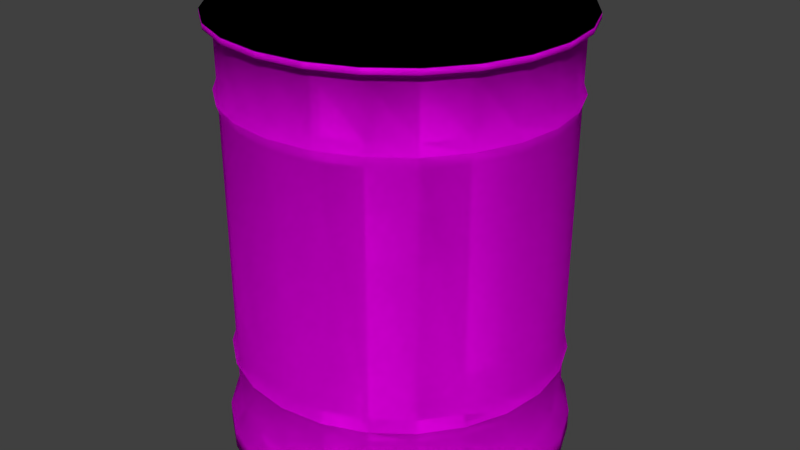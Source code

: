 # Source: barrel_toxic.blend  (saved by Blender 2.76.0; exported with 4.5.12 LTS)
import bpy
from mathutils import Matrix  # noqa: F401  (used for matrix-valued properties, if any)

bpy.ops.wm.read_factory_settings(use_empty=True)
scene = bpy.context.scene
scene.name = 'Scene'

# ---- collections
col_collection_1 = bpy.data.collections.new('Collection 1'); scene.collection.children.link(col_collection_1)

# ---- images (referenced by path relative to the original .blend; pixels are not part of the script)
import os
ASSET_DIR = os.environ.get("B2B_ASSET_DIR", "")  # directory of the original .blend (textures are referenced by path, not embedded)
HERE = os.path.dirname(os.path.abspath(__file__))  # packed textures are extracted next to this script under _unpacked/

def load_image(name, relpath, width, height, colorspace="sRGB"):
    """Load a texture the original file referenced (path relative to the .blend, or extracted next to this script)."""
    p = next((c for c in (os.path.join(HERE, relpath), os.path.join(ASSET_DIR, relpath)) if relpath and os.path.exists(c)), "")
    if p:
        img = bpy.data.images.load(p, check_existing=True)
        img.name = name
    else:  # same state as the original file: an image datablock whose file is absent (Cycles renders it pink)
        img = bpy.data.images.new(name, width, height)
        img.source = "FILE"
        img.filepath = "//" + (relpath or name)
    img.colorspace_settings.name = colorspace
    return img
img_barrel_toxic_png = load_image('barrel_toxic.png', 'barrel_toxic.png', 1024, 1024, 'sRGB')

# ---- materials (node trees are filled in below, after node groups)
mat_barrel_toxic = bpy.data.materials.new('barrel_toxic')
mat_barrel_toxic.alpha_threshold = 0.0
mat_barrel_toxic.roughness = 0.5

# ---- material node trees
mat_barrel_toxic.use_nodes = True; mat_barrel_toxic.node_tree.nodes.clear()
_N = mat_barrel_toxic.node_tree.nodes; _L = mat_barrel_toxic.node_tree.links
n0 = _N.new('ShaderNodeOutputMaterial'); n0.name = 'Material Output'; n0.location = (300, 300)
n1 = _N.new('ShaderNodeBsdfDiffuse'); n1.name = 'Diffuse BSDF'; n1.location = (10, 300)
n2 = _N.new('ShaderNodeTexImage'); n2.name = 'Image Texture'; n2.location = (-180, 300)
n2.width = 140
n2.image = img_barrel_toxic_png
_L.new(n1.outputs[0], n0.inputs[0])
_L.new(n2.outputs[0], n1.inputs[0])
n0.is_active_output = True

# ---- world
world_world = bpy.data.worlds.new('World'); scene.world = world_world
world_world.color = (0.05088, 0.05088, 0.05088)
world_world.use_sun_shadow = False
world_world.sun_shadow_jitter_overblur = 0.0
world_world.cycles.sampling_method = 'NONE'
world_world.cycles.sample_map_resolution = 256

# ---- meshes
me_cylinder_001 = bpy.data.meshes.new('Cylinder.001')
me_cylinder_001.from_pydata([(0.0, 0.5604, -4.175e-07), (0.0, 0.5604, 1.401), (0.145, 0.5413, -4.175e-07), (0.145, 0.5413, 1.401), (0.2802, 0.4853, -4.175e-07), (0.2802, 0.4853, 1.401), (0.3963, 0.3963, -4.175e-07), (0.3963, 0.3963, 1.401), (0.4853, 0.2802, -4.175e-07), (0.4853, 0.2802, 1.401), (0.5413, 0.145, -4.175e-07), (0.5413, 0.145, 1.401), (0.5604, 4.231e-08, -4.175e-07), (0.5604, 4.231e-08, 1.401), (0.5413, -0.145, -4.175e-07), (0.5413, -0.145, 1.401), (0.4853, -0.2802, -4.175e-07), (0.4853, -0.2802, 1.401), (0.3963, -0.3963, -4.175e-07), (0.3963, -0.3963, 1.401), (0.2802, -0.4853, -4.175e-07), (0.2802, -0.4853, 1.401), (0.145, -0.5413, -4.175e-07), (0.145, -0.5413, 1.401), (2.182e-07, -0.5604, -4.175e-07), (2.182e-07, -0.5604, 1.401), (-0.145, -0.5413, -4.175e-07), (-0.145, -0.5413, 1.401), (-0.2802, -0.4853, -4.175e-07), (-0.2802, -0.4853, 1.401), (-0.3963, -0.3963, -4.175e-07), (-0.3963, -0.3963, 1.401), (-0.4853, -0.2802, -4.175e-07), (-0.4853, -0.2802, 1.401), (-0.5413, -0.145, -4.175e-07), (-0.5413, -0.145, 1.401), (-0.5604, -2.605e-07, -4.175e-07), (-0.5604, -2.605e-07, 1.401), (-0.5413, 0.145, -4.175e-07), (-0.5413, 0.145, 1.401), (-0.4853, 0.2802, -4.175e-07), (-0.4853, 0.2802, 1.401), (-0.3963, 0.3963, -4.175e-07), (-0.3963, 0.3963, 1.401), (-0.2802, 0.4853, -4.175e-07), (-0.2802, 0.4853, 1.401), (-0.145, 0.5413, -4.175e-07), (-0.145, 0.5413, 1.401), (0.0, 0.527, 1.128), (0.1364, 0.509, 1.128), (0.2635, 0.4564, 1.128), (0.3726, 0.3726, 1.128), (0.4564, 0.2635, 1.128), (0.509, 0.1364, 1.128), (0.527, 3.979e-08, 1.128), (0.509, -0.1364, 1.128), (0.4564, -0.2635, 1.128), (0.3726, -0.3726, 1.128), (0.2635, -0.4564, 1.128), (0.1364, -0.509, 1.128), (2.052e-07, -0.527, 1.128), (-0.1364, -0.509, 1.128), (-0.2635, -0.4564, 1.128), (-0.3726, -0.3726, 1.128), (-0.4564, -0.2635, 1.128), (-0.509, -0.1364, 1.128), (-0.527, -2.45e-07, 1.128), (-0.509, 0.1364, 1.128), (-0.4564, 0.2635, 1.128), (-0.3726, 0.3726, 1.128), (-0.2635, 0.4564, 1.128), (-0.1364, 0.509, 1.128), (0.0, 0.527, 1.196), (0.1364, 0.509, 1.196), (0.2635, 0.4564, 1.196), (0.3726, 0.3726, 1.196), (0.4564, 0.2635, 1.196), (0.509, 0.1364, 1.196), (0.527, 3.979e-08, 1.196), (0.509, -0.1364, 1.196), (0.4564, -0.2635, 1.196), (0.3726, -0.3726, 1.196), (0.2635, -0.4564, 1.196), (0.1364, -0.509, 1.196), (2.052e-07, -0.527, 1.196), (-0.1364, -0.509, 1.196), (-0.2635, -0.4564, 1.196), (-0.3726, -0.3726, 1.196), (-0.4564, -0.2635, 1.196), (-0.509, -0.1364, 1.196), (-0.527, -2.45e-07, 1.196), (-0.509, 0.1364, 1.196), (-0.4564, 0.2635, 1.196), (-0.3726, 0.3726, 1.196), (-0.2635, 0.4564, 1.196), (-0.1364, 0.509, 1.196), (0.1397, 0.5212, 1.162), (0.2698, 0.4673, 1.162), (0.3816, 0.3816, 1.162), (0.4673, 0.2698, 1.162), (0.5212, 0.1397, 1.162), (0.5396, 4.074e-08, 1.162), (0.5212, -0.1397, 1.162), (0.4673, -0.2698, 1.162), (0.3816, -0.3816, 1.162), (0.2698, -0.4673, 1.162), (0.1397, -0.5212, 1.162), (2.101e-07, -0.5396, 1.162), (-0.1397, -0.5212, 1.162), (-0.2698, -0.4673, 1.162), (-0.3816, -0.3816, 1.162), (-0.4673, -0.2698, 1.162), (-0.5212, -0.1397, 1.162), (-0.5396, -2.509e-07, 1.162), (-0.5212, 0.1397, 1.162), (-0.4673, 0.2698, 1.162), (-0.3816, 0.3816, 1.162), (-0.2698, 0.4673, 1.162), (-0.1397, 0.5212, 1.162), (0.0, 0.5396, 1.162), (0.0, 0.527, 1.364), (0.1364, 0.509, 1.364), (0.2635, 0.4564, 1.364), (0.3726, 0.3726, 1.364), (0.4564, 0.2635, 1.364), (0.509, 0.1364, 1.364), (0.527, 3.979e-08, 1.364), (0.509, -0.1364, 1.364), (0.4564, -0.2635, 1.364), (0.3726, -0.3726, 1.364), (0.2635, -0.4564, 1.364), (0.1364, -0.509, 1.364), (2.052e-07, -0.527, 1.364), (-0.1364, -0.509, 1.364), (-0.2635, -0.4564, 1.364), (-0.3726, -0.3726, 1.364), (-0.4564, -0.2635, 1.364), (-0.509, -0.1364, 1.364), (-0.527, -2.45e-07, 1.364), (-0.509, 0.1364, 1.364), (-0.4564, 0.2635, 1.364), (-0.3726, 0.3726, 1.364), (-0.2635, 0.4564, 1.364), (-0.1364, 0.509, 1.364), (0.145, 0.5413, 0.06752), (0.2802, 0.4853, 0.06752), (0.3963, 0.3963, 0.06752), (0.4853, 0.2802, 0.06752), (0.5413, 0.145, 0.06752), (0.5604, 4.231e-08, 0.06752), (0.5413, -0.145, 0.06752), (0.4853, -0.2802, 0.06752), (0.3963, -0.3963, 0.06752), (0.2802, -0.4853, 0.06752), (0.145, -0.5413, 0.06752), (2.182e-07, -0.5604, 0.06752), (-0.145, -0.5413, 0.06752), (-0.2802, -0.4853, 0.06752), (-0.3963, -0.3963, 0.06752), (-0.4853, -0.2802, 0.06752), (-0.5413, -0.145, 0.06752), (-0.5604, -2.605e-07, 0.06752), (-0.5413, 0.145, 0.06752), (-0.4853, 0.2802, 0.06752), (-0.3963, 0.3963, 0.06752), (-0.2802, 0.4853, 0.06752), (-0.145, 0.5413, 0.06752), (0.0, 0.5604, 0.06752), (0.0, 0.527, 0.1417), (0.1364, 0.509, 0.1417), (0.2635, 0.4564, 0.1417), (0.3726, 0.3726, 0.1417), (0.4564, 0.2635, 0.1417), (0.509, 0.1364, 0.1417), (0.527, 3.979e-08, 0.1417), (0.509, -0.1364, 0.1417), (0.4564, -0.2635, 0.1417), (0.3726, -0.3726, 0.1417), (0.2635, -0.4564, 0.1417), (0.1364, -0.509, 0.1417), (2.052e-07, -0.527, 0.1417), (-0.1364, -0.509, 0.1417), (-0.2635, -0.4564, 0.1417), (-0.3726, -0.3726, 0.1417), (-0.4564, -0.2635, 0.1417), (-0.509, -0.1364, 0.1417), (-0.527, -2.45e-07, 0.1417), (-0.509, 0.1364, 0.1417), (-0.4564, 0.2635, 0.1417), (-0.3726, 0.3726, 0.1417), (-0.2635, 0.4564, 0.1417), (-0.1364, 0.509, 0.1417), (0.0, 0.527, 0.2749), (0.1364, 0.509, 0.2749), (0.2635, 0.4564, 0.2749), (0.3726, 0.3726, 0.2749), (0.4564, 0.2635, 0.2749), (0.509, 0.1364, 0.2749), (0.527, 3.979e-08, 0.2749), (0.509, -0.1364, 0.2749), (0.4564, -0.2635, 0.2749), (0.3726, -0.3726, 0.2749), (0.2635, -0.4564, 0.2749), (0.1364, -0.509, 0.2749), (2.052e-07, -0.527, 0.2749), (-0.1364, -0.509, 0.2749), (-0.2635, -0.4564, 0.2749), (-0.3726, -0.3726, 0.2749), (-0.4564, -0.2635, 0.2749), (-0.509, -0.1364, 0.2749), (-0.527, -2.45e-07, 0.2749), (-0.509, 0.1364, 0.2749), (-0.4564, 0.2635, 0.2749), (-0.3726, 0.3726, 0.2749), (-0.2635, 0.4564, 0.2749), (-0.1364, 0.509, 0.2749), (0.0, 0.527, 0.3511), (0.1364, 0.509, 0.3511), (0.2635, 0.4564, 0.3511), (0.3726, 0.3726, 0.3511), (0.4564, 0.2635, 0.3511), (0.509, 0.1364, 0.3511), (0.527, 3.979e-08, 0.3511), (0.509, -0.1364, 0.3511), (0.4564, -0.2635, 0.3511), (0.3726, -0.3726, 0.3511), (0.2635, -0.4564, 0.3511), (0.1364, -0.509, 0.3511), (2.052e-07, -0.527, 0.3511), (-0.1364, -0.509, 0.3511), (-0.2635, -0.4564, 0.3511), (-0.3726, -0.3726, 0.3511), (-0.4564, -0.2635, 0.3511), (-0.509, -0.1364, 0.3511), (-0.527, -2.45e-07, 0.3511), (-0.509, 0.1364, 0.3511), (-0.4564, 0.2635, 0.3511), (-0.3726, 0.3726, 0.3511), (-0.2635, 0.4564, 0.3511), (-0.1364, 0.509, 0.3511), (0.1397, 0.5212, 0.313), (0.2698, 0.4673, 0.313), (0.3816, 0.3816, 0.313), (0.4673, 0.2698, 0.313), (0.5212, 0.1397, 0.313), (0.5396, 4.074e-08, 0.313), (0.5212, -0.1397, 0.313), (0.4673, -0.2698, 0.313), (0.3816, -0.3816, 0.313), (0.2698, -0.4673, 0.313), (0.1397, -0.5212, 0.313), (2.101e-07, -0.5396, 0.313), (-0.1397, -0.5212, 0.313), (-0.2698, -0.4673, 0.313), (-0.3816, -0.3816, 0.313), (-0.4673, -0.2698, 0.313), (-0.5212, -0.1397, 0.313), (-0.5396, -2.509e-07, 0.313), (-0.5212, 0.1397, 0.313), (-0.4673, 0.2698, 0.313), (-0.3816, 0.3816, 0.313), (-0.2698, 0.4673, 0.313), (-0.1397, 0.5212, 0.313), (0.0, 0.5396, 0.313), (0.0, 0.5604, 1.383), (0.145, 0.5413, 1.383), (0.2802, 0.4853, 1.383), (0.3963, 0.3963, 1.383), (0.4853, 0.2802, 1.383), (0.5413, 0.145, 1.383), (0.5604, 4.231e-08, 1.383), (0.5413, -0.145, 1.383), (0.4853, -0.2802, 1.383), (0.3963, -0.3963, 1.383), (0.2802, -0.4853, 1.383), (0.145, -0.5413, 1.383), (2.182e-07, -0.5604, 1.383), (-0.145, -0.5413, 1.383), (-0.2802, -0.4853, 1.383), (-0.3963, -0.3963, 1.383), (-0.4853, -0.2802, 1.383), (-0.5413, -0.145, 1.383), (-0.5604, -2.605e-07, 1.383), (-0.5413, 0.145, 1.383), (-0.4853, 0.2802, 1.383), (-0.3963, 0.3963, 1.383), (-0.2802, 0.4853, 1.383), (-0.145, 0.5413, 1.383)], [], [(0, 2, 4, 6, 8, 10, 12, 14, 16, 18, 20, 22, 24, 26, 28, 30, 32, 34, 36, 38, 40, 42, 44, 46), (238, 70, 71, 239), (239, 71, 48, 216), (237, 69, 70, 238), (236, 68, 69, 237), (235, 67, 68, 236), (234, 66, 67, 235), (233, 65, 66, 234), (232, 64, 65, 233), (231, 63, 64, 232), (230, 62, 63, 231), (229, 61, 62, 230), (228, 60, 61, 229), (227, 59, 60, 228), (226, 58, 59, 227), (225, 57, 58, 226), (224, 56, 57, 225), (223, 55, 56, 224), (222, 54, 55, 223), (221, 53, 54, 222), (220, 52, 53, 221), (219, 51, 52, 220), (218, 50, 51, 219), (217, 49, 50, 218), (216, 48, 49, 217), (117, 94, 95, 118), (116, 93, 94, 117), (115, 92, 93, 116), (114, 91, 92, 115), (113, 90, 91, 114), (112, 89, 90, 113), (111, 88, 89, 112), (110, 87, 88, 111), (109, 86, 87, 110), (108, 85, 86, 109), (107, 84, 85, 108), (106, 83, 84, 107), (105, 82, 83, 106), (104, 81, 82, 105), (103, 80, 81, 104), (102, 79, 80, 103), (101, 78, 79, 102), (100, 77, 78, 101), (99, 76, 77, 100), (98, 75, 76, 99), (97, 74, 75, 98), (96, 73, 74, 97), (167, 168, 169, 144), (144, 169, 170, 145), (145, 170, 171, 146), (146, 171, 172, 147), (147, 172, 173, 148), (148, 173, 174, 149), (149, 174, 175, 150), (150, 175, 176, 151), (151, 176, 177, 152), (152, 177, 178, 153), (153, 178, 179, 154), (154, 179, 180, 155), (155, 180, 181, 156), (156, 181, 182, 157), (157, 182, 183, 158), (158, 183, 184, 159), (159, 184, 185, 160), (160, 185, 186, 161), (161, 186, 187, 162), (162, 187, 188, 163), (163, 188, 189, 164), (164, 189, 190, 165), (166, 191, 168, 167), (165, 190, 191, 166), (168, 192, 193, 169), (169, 193, 194, 170), (170, 194, 195, 171), (171, 195, 196, 172), (172, 196, 197, 173), (173, 197, 198, 174), (174, 198, 199, 175), (175, 199, 200, 176), (176, 200, 201, 177), (177, 201, 202, 178), (178, 202, 203, 179), (179, 203, 204, 180), (180, 204, 205, 181), (181, 205, 206, 182), (182, 206, 207, 183), (183, 207, 208, 184), (184, 208, 209, 185), (185, 209, 210, 186), (186, 210, 211, 187), (187, 211, 212, 188), (188, 212, 213, 189), (189, 213, 214, 190), (191, 215, 192, 168), (190, 214, 215, 191), (240, 217, 218, 241), (241, 218, 219, 242), (242, 219, 220, 243), (243, 220, 221, 244), (244, 221, 222, 245), (245, 222, 223, 246), (246, 223, 224, 247), (247, 224, 225, 248), (248, 225, 226, 249), (249, 226, 227, 250), (250, 227, 228, 251), (251, 228, 229, 252), (252, 229, 230, 253), (253, 230, 231, 254), (254, 231, 232, 255), (255, 232, 233, 256), (256, 233, 234, 257), (257, 234, 235, 258), (258, 235, 236, 259), (259, 236, 237, 260), (260, 237, 238, 261), (261, 238, 239, 262), (264, 1, 3, 265), (265, 3, 5, 266), (266, 5, 7, 267), (267, 7, 9, 268), (268, 9, 11, 269), (269, 11, 13, 270), (270, 13, 15, 271), (271, 15, 17, 272), (272, 17, 19, 273), (273, 19, 21, 274), (274, 21, 23, 275), (275, 23, 25, 276), (276, 25, 27, 277), (277, 27, 29, 278), (278, 29, 31, 279), (279, 31, 33, 280), (280, 33, 35, 281), (281, 35, 37, 282), (282, 37, 39, 283), (283, 39, 41, 284), (284, 41, 43, 285), (285, 43, 45, 286), (3, 1, 47, 45, 43, 41, 39, 37, 35, 33, 31, 29, 27, 25, 23, 21, 19, 17, 15, 13, 11, 9, 7, 5), (287, 47, 1, 264), (286, 45, 47, 287), (118, 95, 72, 119), (119, 72, 73, 96), (48, 119, 96, 49), (49, 96, 97, 50), (50, 97, 98, 51), (51, 98, 99, 52), (52, 99, 100, 53), (53, 100, 101, 54), (54, 101, 102, 55), (55, 102, 103, 56), (56, 103, 104, 57), (57, 104, 105, 58), (58, 105, 106, 59), (59, 106, 107, 60), (60, 107, 108, 61), (61, 108, 109, 62), (62, 109, 110, 63), (63, 110, 111, 64), (64, 111, 112, 65), (65, 112, 113, 66), (66, 113, 114, 67), (67, 114, 115, 68), (68, 115, 116, 69), (69, 116, 117, 70), (71, 118, 119, 48), (70, 117, 118, 71), (94, 142, 143, 95), (95, 143, 120, 72), (93, 141, 142, 94), (92, 140, 141, 93), (91, 139, 140, 92), (90, 138, 139, 91), (89, 137, 138, 90), (88, 136, 137, 89), (87, 135, 136, 88), (86, 134, 135, 87), (85, 133, 134, 86), (84, 132, 133, 85), (83, 131, 132, 84), (82, 130, 131, 83), (81, 129, 130, 82), (80, 128, 129, 81), (79, 127, 128, 80), (78, 126, 127, 79), (77, 125, 126, 78), (76, 124, 125, 77), (75, 123, 124, 76), (74, 122, 123, 75), (73, 121, 122, 74), (72, 120, 121, 73), (0, 167, 144, 2), (2, 144, 145, 4), (4, 145, 146, 6), (6, 146, 147, 8), (8, 147, 148, 10), (10, 148, 149, 12), (12, 149, 150, 14), (14, 150, 151, 16), (16, 151, 152, 18), (18, 152, 153, 20), (20, 153, 154, 22), (22, 154, 155, 24), (24, 155, 156, 26), (26, 156, 157, 28), (28, 157, 158, 30), (30, 158, 159, 32), (32, 159, 160, 34), (34, 160, 161, 36), (36, 161, 162, 38), (38, 162, 163, 40), (40, 163, 164, 42), (42, 164, 165, 44), (46, 166, 167, 0), (44, 165, 166, 46), (263, 216, 217, 240), (262, 239, 216, 263), (214, 261, 262, 215), (215, 262, 263, 192), (213, 260, 261, 214), (212, 259, 260, 213), (211, 258, 259, 212), (210, 257, 258, 211), (209, 256, 257, 210), (208, 255, 256, 209), (207, 254, 255, 208), (206, 253, 254, 207), (205, 252, 253, 206), (204, 251, 252, 205), (203, 250, 251, 204), (202, 249, 250, 203), (201, 248, 249, 202), (200, 247, 248, 201), (199, 246, 247, 200), (198, 245, 246, 199), (197, 244, 245, 198), (196, 243, 244, 197), (195, 242, 243, 196), (194, 241, 242, 195), (193, 240, 241, 194), (192, 263, 240, 193), (142, 286, 287, 143), (143, 287, 264, 120), (141, 285, 286, 142), (140, 284, 285, 141), (139, 283, 284, 140), (138, 282, 283, 139), (137, 281, 282, 138), (136, 280, 281, 137), (135, 279, 280, 136), (134, 278, 279, 135), (133, 277, 278, 134), (132, 276, 277, 133), (131, 275, 276, 132), (130, 274, 275, 131), (129, 273, 274, 130), (128, 272, 273, 129), (127, 271, 272, 128), (126, 270, 271, 127), (125, 269, 270, 126), (124, 268, 269, 125), (123, 267, 268, 124), (122, 266, 267, 123), (121, 265, 266, 122), (120, 264, 265, 121)])
me_cylinder_001.polygons.foreach_set('use_smooth', [True] * 266)
me_cylinder_001.materials.append(mat_barrel_toxic)
me_cylinder_001.use_remesh_preserve_volume = False
me_cylinder_001.use_remesh_preserve_attributes = False
me_cylinder_001.use_mirror_vertex_groups = False
me_cylinder_001.update()
me_cylinder = bpy.data.meshes.new('Cylinder')
me_cylinder.from_pydata([(0.0, 0.5604, -4.175e-07), (0.0, 0.5604, 1.401), (0.145, 0.5413, -4.175e-07), (0.145, 0.5413, 1.401), (0.2802, 0.4853, -4.175e-07), (0.2802, 0.4853, 1.401), (0.3963, 0.3963, -4.175e-07), (0.3963, 0.3963, 1.401), (0.4853, 0.2802, -4.175e-07), (0.4853, 0.2802, 1.401), (0.5413, 0.145, -4.175e-07), (0.5413, 0.145, 1.401), (0.5604, 4.231e-08, -4.175e-07), (0.5604, 4.231e-08, 1.401), (0.5413, -0.145, -4.175e-07), (0.5413, -0.145, 1.401), (0.4853, -0.2802, -4.175e-07), (0.4853, -0.2802, 1.401), (0.3963, -0.3963, -4.175e-07), (0.3963, -0.3963, 1.401), (0.2802, -0.4853, -4.175e-07), (0.2802, -0.4853, 1.401), (0.145, -0.5413, -4.175e-07), (0.145, -0.5413, 1.401), (2.182e-07, -0.5604, -4.175e-07), (2.182e-07, -0.5604, 1.401), (-0.145, -0.5413, -4.175e-07), (-0.145, -0.5413, 1.401), (-0.2802, -0.4853, -4.175e-07), (-0.2802, -0.4853, 1.401), (-0.3963, -0.3963, -4.175e-07), (-0.3963, -0.3963, 1.401), (-0.4853, -0.2802, -4.175e-07), (-0.4853, -0.2802, 1.401), (-0.5413, -0.145, -4.175e-07), (-0.5413, -0.145, 1.401), (-0.5604, -2.605e-07, -4.175e-07), (-0.5604, -2.605e-07, 1.401), (-0.5413, 0.145, -4.175e-07), (-0.5413, 0.145, 1.401), (-0.4853, 0.2802, -4.175e-07), (-0.4853, 0.2802, 1.401), (-0.3963, 0.3963, -4.175e-07), (-0.3963, 0.3963, 1.401), (-0.2802, 0.4853, -4.175e-07), (-0.2802, 0.4853, 1.401), (-0.145, 0.5413, -4.175e-07), (-0.145, 0.5413, 1.401), (0.0, 0.5604, -4.175e-07), (0.145, 0.5413, -4.175e-07), (0.145, 0.5413, 1.401), (0.0, 0.5604, 1.401), (0.2802, 0.4853, -4.175e-07), (0.2802, 0.4853, 1.401), (0.3963, 0.3963, -4.175e-07), (0.3963, 0.3963, 1.401), (0.4853, 0.2802, -4.175e-07), (0.4853, 0.2802, 1.401), (0.5413, 0.145, -4.175e-07), (0.5413, 0.145, 1.401), (0.5604, 4.231e-08, -4.175e-07), (0.5604, 4.231e-08, 1.401), (0.5413, -0.145, -4.175e-07), (0.5413, -0.145, 1.401), (0.4853, -0.2802, -4.175e-07), (0.4853, -0.2802, 1.401), (0.3963, -0.3963, -4.175e-07), (0.3963, -0.3963, 1.401), (0.2802, -0.4853, -4.175e-07), (0.2802, -0.4853, 1.401), (0.145, -0.5413, -4.175e-07), (0.145, -0.5413, 1.401), (2.182e-07, -0.5604, -4.175e-07), (2.182e-07, -0.5604, 1.401), (-0.145, -0.5413, -4.175e-07), (-0.145, -0.5413, 1.401), (-0.2802, -0.4853, -4.175e-07), (-0.2802, -0.4853, 1.401), (-0.3963, -0.3963, -4.175e-07), (-0.3963, -0.3963, 1.401), (-0.4853, -0.2802, -4.175e-07), (-0.4853, -0.2802, 1.401), (-0.5413, -0.145, -4.175e-07), (-0.5413, -0.145, 1.401), (-0.5604, -2.605e-07, -4.175e-07), (-0.5604, -2.605e-07, 1.401), (-0.5413, 0.145, -4.175e-07), (-0.5413, 0.145, 1.401), (-0.4853, 0.2802, -4.175e-07), (-0.4853, 0.2802, 1.401), (-0.3963, 0.3963, -4.175e-07), (-0.3963, 0.3963, 1.401), (-0.2802, 0.4853, -4.175e-07), (-0.2802, 0.4853, 1.401), (-0.145, 0.5413, -4.175e-07), (-0.145, 0.5413, 1.401), (0.0, 0.527, 1.128), (0.1364, 0.509, 1.128), (0.2635, 0.4564, 1.128), (0.3726, 0.3726, 1.128), (0.4564, 0.2635, 1.128), (0.509, 0.1364, 1.128), (0.527, 3.979e-08, 1.128), (0.509, -0.1364, 1.128), (0.4564, -0.2635, 1.128), (0.3726, -0.3726, 1.128), (0.2635, -0.4564, 1.128), (0.1364, -0.509, 1.128), (2.052e-07, -0.527, 1.128), (-0.1364, -0.509, 1.128), (-0.2635, -0.4564, 1.128), (-0.3726, -0.3726, 1.128), (-0.4564, -0.2635, 1.128), (-0.509, -0.1364, 1.128), (-0.527, -2.45e-07, 1.128), (-0.509, 0.1364, 1.128), (-0.4564, 0.2635, 1.128), (-0.3726, 0.3726, 1.128), (-0.2635, 0.4564, 1.128), (-0.1364, 0.509, 1.128), (0.0, 0.527, 1.196), (0.1364, 0.509, 1.196), (0.2635, 0.4564, 1.196), (0.3726, 0.3726, 1.196), (0.4564, 0.2635, 1.196), (0.509, 0.1364, 1.196), (0.527, 3.979e-08, 1.196), (0.509, -0.1364, 1.196), (0.4564, -0.2635, 1.196), (0.3726, -0.3726, 1.196), (0.2635, -0.4564, 1.196), (0.1364, -0.509, 1.196), (2.052e-07, -0.527, 1.196), (-0.1364, -0.509, 1.196), (-0.2635, -0.4564, 1.196), (-0.3726, -0.3726, 1.196), (-0.4564, -0.2635, 1.196), (-0.509, -0.1364, 1.196), (-0.527, -2.45e-07, 1.196), (-0.509, 0.1364, 1.196), (-0.4564, 0.2635, 1.196), (-0.3726, 0.3726, 1.196), (-0.2635, 0.4564, 1.196), (-0.1364, 0.509, 1.196), (0.1397, 0.5212, 1.162), (0.2698, 0.4673, 1.162), (0.3816, 0.3816, 1.162), (0.4673, 0.2698, 1.162), (0.5212, 0.1397, 1.162), (0.5396, 4.074e-08, 1.162), (0.5212, -0.1397, 1.162), (0.4673, -0.2698, 1.162), (0.3816, -0.3816, 1.162), (0.2698, -0.4673, 1.162), (0.1397, -0.5212, 1.162), (2.101e-07, -0.5396, 1.162), (-0.1397, -0.5212, 1.162), (-0.2698, -0.4673, 1.162), (-0.3816, -0.3816, 1.162), (-0.4673, -0.2698, 1.162), (-0.5212, -0.1397, 1.162), (-0.5396, -2.509e-07, 1.162), (-0.5212, 0.1397, 1.162), (-0.4673, 0.2698, 1.162), (-0.3816, 0.3816, 1.162), (-0.2698, 0.4673, 1.162), (-0.1397, 0.5212, 1.162), (0.0, 0.5396, 1.162), (0.0, 0.527, 1.364), (0.1364, 0.509, 1.364), (0.2635, 0.4564, 1.364), (0.3726, 0.3726, 1.364), (0.4564, 0.2635, 1.364), (0.509, 0.1364, 1.364), (0.527, 3.979e-08, 1.364), (0.509, -0.1364, 1.364), (0.4564, -0.2635, 1.364), (0.3726, -0.3726, 1.364), (0.2635, -0.4564, 1.364), (0.1364, -0.509, 1.364), (2.052e-07, -0.527, 1.364), (-0.1364, -0.509, 1.364), (-0.2635, -0.4564, 1.364), (-0.3726, -0.3726, 1.364), (-0.4564, -0.2635, 1.364), (-0.509, -0.1364, 1.364), (-0.527, -2.45e-07, 1.364), (-0.509, 0.1364, 1.364), (-0.4564, 0.2635, 1.364), (-0.3726, 0.3726, 1.364), (-0.2635, 0.4564, 1.364), (-0.1364, 0.509, 1.364), (0.145, 0.5413, 0.06752), (0.2802, 0.4853, 0.06752), (0.3963, 0.3963, 0.06752), (0.4853, 0.2802, 0.06752), (0.5413, 0.145, 0.06752), (0.5604, 4.231e-08, 0.06752), (0.5413, -0.145, 0.06752), (0.4853, -0.2802, 0.06752), (0.3963, -0.3963, 0.06752), (0.2802, -0.4853, 0.06752), (0.145, -0.5413, 0.06752), (2.182e-07, -0.5604, 0.06752), (-0.145, -0.5413, 0.06752), (-0.2802, -0.4853, 0.06752), (-0.3963, -0.3963, 0.06752), (-0.4853, -0.2802, 0.06752), (-0.5413, -0.145, 0.06752), (-0.5604, -2.605e-07, 0.06752), (-0.5413, 0.145, 0.06752), (-0.4853, 0.2802, 0.06752), (-0.3963, 0.3963, 0.06752), (-0.2802, 0.4853, 0.06752), (-0.145, 0.5413, 0.06752), (0.0, 0.5604, 0.06752), (0.0, 0.527, 0.1417), (0.1364, 0.509, 0.1417), (0.2635, 0.4564, 0.1417), (0.3726, 0.3726, 0.1417), (0.4564, 0.2635, 0.1417), (0.509, 0.1364, 0.1417), (0.527, 3.979e-08, 0.1417), (0.509, -0.1364, 0.1417), (0.4564, -0.2635, 0.1417), (0.3726, -0.3726, 0.1417), (0.2635, -0.4564, 0.1417), (0.1364, -0.509, 0.1417), (2.052e-07, -0.527, 0.1417), (-0.1364, -0.509, 0.1417), (-0.2635, -0.4564, 0.1417), (-0.3726, -0.3726, 0.1417), (-0.4564, -0.2635, 0.1417), (-0.509, -0.1364, 0.1417), (-0.527, -2.45e-07, 0.1417), (-0.509, 0.1364, 0.1417), (-0.4564, 0.2635, 0.1417), (-0.3726, 0.3726, 0.1417), (-0.2635, 0.4564, 0.1417), (-0.1364, 0.509, 0.1417), (0.0, 0.527, 0.2749), (0.1364, 0.509, 0.2749), (0.2635, 0.4564, 0.2749), (0.3726, 0.3726, 0.2749), (0.4564, 0.2635, 0.2749), (0.509, 0.1364, 0.2749), (0.527, 3.979e-08, 0.2749), (0.509, -0.1364, 0.2749), (0.4564, -0.2635, 0.2749), (0.3726, -0.3726, 0.2749), (0.2635, -0.4564, 0.2749), (0.1364, -0.509, 0.2749), (2.052e-07, -0.527, 0.2749), (-0.1364, -0.509, 0.2749), (-0.2635, -0.4564, 0.2749), (-0.3726, -0.3726, 0.2749), (-0.4564, -0.2635, 0.2749), (-0.509, -0.1364, 0.2749), (-0.527, -2.45e-07, 0.2749), (-0.509, 0.1364, 0.2749), (-0.4564, 0.2635, 0.2749), (-0.3726, 0.3726, 0.2749), (-0.2635, 0.4564, 0.2749), (-0.1364, 0.509, 0.2749), (0.0, 0.527, 0.3511), (0.1364, 0.509, 0.3511), (0.2635, 0.4564, 0.3511), (0.3726, 0.3726, 0.3511), (0.4564, 0.2635, 0.3511), (0.509, 0.1364, 0.3511), (0.527, 3.979e-08, 0.3511), (0.509, -0.1364, 0.3511), (0.4564, -0.2635, 0.3511), (0.3726, -0.3726, 0.3511), (0.2635, -0.4564, 0.3511), (0.1364, -0.509, 0.3511), (2.052e-07, -0.527, 0.3511), (-0.1364, -0.509, 0.3511), (-0.2635, -0.4564, 0.3511), (-0.3726, -0.3726, 0.3511), (-0.4564, -0.2635, 0.3511), (-0.509, -0.1364, 0.3511), (-0.527, -2.45e-07, 0.3511), (-0.509, 0.1364, 0.3511), (-0.4564, 0.2635, 0.3511), (-0.3726, 0.3726, 0.3511), (-0.2635, 0.4564, 0.3511), (-0.1364, 0.509, 0.3511), (0.1397, 0.5212, 0.313), (0.2698, 0.4673, 0.313), (0.3816, 0.3816, 0.313), (0.4673, 0.2698, 0.313), (0.5212, 0.1397, 0.313), (0.5396, 4.074e-08, 0.313), (0.5212, -0.1397, 0.313), (0.4673, -0.2698, 0.313), (0.3816, -0.3816, 0.313), (0.2698, -0.4673, 0.313), (0.1397, -0.5212, 0.313), (2.101e-07, -0.5396, 0.313), (-0.1397, -0.5212, 0.313), (-0.2698, -0.4673, 0.313), (-0.3816, -0.3816, 0.313), (-0.4673, -0.2698, 0.313), (-0.5212, -0.1397, 0.313), (-0.5396, -2.509e-07, 0.313), (-0.5212, 0.1397, 0.313), (-0.4673, 0.2698, 0.313), (-0.3816, 0.3816, 0.313), (-0.2698, 0.4673, 0.313), (-0.1397, 0.5212, 0.313), (0.0, 0.5396, 0.313), (0.0, 0.5604, 1.383), (0.145, 0.5413, 1.383), (0.2802, 0.4853, 1.383), (0.3963, 0.3963, 1.383), (0.4853, 0.2802, 1.383), (0.5413, 0.145, 1.383), (0.5604, 4.231e-08, 1.383), (0.5413, -0.145, 1.383), (0.4853, -0.2802, 1.383), (0.3963, -0.3963, 1.383), (0.2802, -0.4853, 1.383), (0.145, -0.5413, 1.383), (2.182e-07, -0.5604, 1.383), (-0.145, -0.5413, 1.383), (-0.2802, -0.4853, 1.383), (-0.3963, -0.3963, 1.383), (-0.4853, -0.2802, 1.383), (-0.5413, -0.145, 1.383), (-0.5604, -2.605e-07, 1.383), (-0.5413, 0.145, 1.383), (-0.4853, 0.2802, 1.383), (-0.3963, 0.3963, 1.383), (-0.2802, 0.4853, 1.383), (-0.145, 0.5413, 1.383), (0.0, 0.5396, 1.162), (0.1397, 0.5212, 1.162), (0.2698, 0.4673, 1.162), (0.3816, 0.3816, 1.162), (0.4673, 0.2698, 1.162), (0.5212, 0.1397, 1.162), (0.5396, 4.074e-08, 1.162), (0.5212, -0.1397, 1.162), (0.4673, -0.2698, 1.162), (0.3816, -0.3816, 1.162), (0.2698, -0.4673, 1.162), (0.1397, -0.5212, 1.162), (2.101e-07, -0.5396, 1.162), (-0.1397, -0.5212, 1.162), (-0.2698, -0.4673, 1.162), (-0.3816, -0.3816, 1.162), (-0.4673, -0.2698, 1.162), (-0.5212, -0.1397, 1.162), (-0.5396, -2.509e-07, 1.162), (-0.5212, 0.1397, 1.162), (-0.4673, 0.2698, 1.162), (-0.3816, 0.3816, 1.162), (-0.2698, 0.4673, 1.162), (-0.1397, 0.5212, 1.162), (-0.2635, 0.4564, 1.364), (-0.1364, 0.509, 1.364), (0.0, 0.527, 1.364), (-0.3726, 0.3726, 1.364), (-0.4564, 0.2635, 1.364), (-0.509, 0.1364, 1.364), (-0.527, -2.45e-07, 1.364), (-0.509, -0.1364, 1.364), (-0.4564, -0.2635, 1.364), (-0.3726, -0.3726, 1.364), (-0.2635, -0.4564, 1.364), (-0.1364, -0.509, 1.364), (2.052e-07, -0.527, 1.364), (0.1364, -0.509, 1.364), (0.2635, -0.4564, 1.364), (0.3726, -0.3726, 1.364), (0.4564, -0.2635, 1.364), (0.509, -0.1364, 1.364), (0.527, 3.979e-08, 1.364), (0.509, 0.1364, 1.364), (0.4564, 0.2635, 1.364), (0.3726, 0.3726, 1.364), (0.2635, 0.4564, 1.364), (0.1364, 0.509, 1.364), (-0.2698, 0.4673, 0.313), (-0.1397, 0.5212, 0.313), (0.0, 0.5396, 0.313), (-0.3816, 0.3816, 0.313), (-0.4673, 0.2698, 0.313), (-0.5212, 0.1397, 0.313), (-0.5396, -2.509e-07, 0.313), (-0.5212, -0.1397, 0.313), (-0.4673, -0.2698, 0.313), (-0.3816, -0.3816, 0.313), (-0.2698, -0.4673, 0.313), (-0.1397, -0.5212, 0.313), (2.101e-07, -0.5396, 0.313), (0.1397, -0.5212, 0.313), (0.2698, -0.4673, 0.313), (0.3816, -0.3816, 0.313), (0.4673, -0.2698, 0.313), (0.5212, -0.1397, 0.313), (0.5396, 4.074e-08, 0.313), (0.5212, 0.1397, 0.313), (0.4673, 0.2698, 0.313), (0.3816, 0.3816, 0.313), (0.2698, 0.4673, 0.313), (0.1397, 0.5212, 0.313), (-0.2802, 0.4853, 1.383), (-0.145, 0.5413, 1.383), (0.0, 0.5604, 1.383), (-0.3963, 0.3963, 1.383), (-0.4853, 0.2802, 1.383), (-0.5413, 0.145, 1.383), (-0.5604, -2.605e-07, 1.383), (-0.5413, -0.145, 1.383), (-0.4853, -0.2802, 1.383), (-0.3963, -0.3963, 1.383), (-0.2802, -0.4853, 1.383), (-0.145, -0.5413, 1.383), (2.182e-07, -0.5604, 1.383), (0.145, -0.5413, 1.383), (0.2802, -0.4853, 1.383), (0.3963, -0.3963, 1.383), (0.4853, -0.2802, 1.383), (0.5413, -0.145, 1.383), (0.5604, 4.231e-08, 1.383), (0.5413, 0.145, 1.383), (0.4853, 0.2802, 1.383), (0.3963, 0.3963, 1.383), (0.2802, 0.4853, 1.383), (0.145, 0.5413, 1.383)], [], [(410, 51, 50, 313), (313, 50, 53, 314), (314, 53, 55, 315), (315, 55, 57, 316), (316, 57, 59, 317), (317, 59, 61, 318), (318, 61, 63, 319), (319, 63, 65, 320), (320, 65, 67, 321), (321, 67, 69, 322), (322, 69, 71, 323), (323, 71, 73, 324), (324, 73, 75, 325), (325, 75, 77, 326), (326, 77, 79, 327), (327, 79, 81, 328), (328, 81, 83, 329), (329, 83, 85, 330), (330, 85, 87, 331), (331, 87, 89, 332), (332, 89, 91, 333), (333, 91, 93, 334), (3, 1, 95, 45, 43, 41, 39, 37, 35, 33, 31, 29, 27, 25, 23, 21, 19, 17, 15, 13, 11, 9, 7, 5), (335, 47, 51, 410), (334, 93, 47, 335), (0, 2, 4, 6, 8, 10, 12, 14, 16, 18, 20, 22, 24, 26, 28, 30, 32, 34, 36, 38, 40, 42, 44, 46), (286, 118, 119, 287), (287, 119, 96, 264), (285, 117, 118, 286), (284, 116, 117, 285), (283, 115, 116, 284), (282, 114, 115, 283), (281, 113, 114, 282), (280, 112, 113, 281), (279, 111, 112, 280), (278, 110, 111, 279), (277, 109, 110, 278), (276, 108, 109, 277), (275, 107, 108, 276), (274, 106, 107, 275), (273, 105, 106, 274), (272, 104, 105, 273), (271, 103, 104, 272), (270, 102, 103, 271), (269, 101, 102, 270), (268, 100, 101, 269), (267, 99, 100, 268), (266, 98, 99, 267), (265, 97, 98, 266), (264, 96, 97, 265), (165, 142, 143, 166), (166, 143, 120, 336), (164, 141, 142, 165), (163, 140, 141, 164), (162, 139, 140, 163), (161, 138, 139, 162), (160, 137, 138, 161), (159, 136, 137, 160), (158, 135, 136, 159), (157, 134, 135, 158), (156, 133, 134, 157), (155, 132, 133, 156), (154, 131, 132, 155), (153, 130, 131, 154), (152, 129, 130, 153), (151, 128, 129, 152), (150, 127, 128, 151), (149, 126, 127, 150), (148, 125, 126, 149), (147, 124, 125, 148), (146, 123, 124, 147), (145, 122, 123, 146), (144, 121, 122, 145), (336, 120, 121, 144), (96, 167, 337, 97), (97, 337, 338, 98), (98, 338, 339, 99), (99, 339, 340, 100), (100, 340, 341, 101), (101, 341, 342, 102), (102, 342, 343, 103), (103, 343, 344, 104), (104, 344, 345, 105), (105, 345, 346, 106), (106, 346, 347, 107), (107, 347, 348, 108), (108, 348, 349, 109), (109, 349, 350, 110), (110, 350, 351, 111), (111, 351, 352, 112), (112, 352, 353, 113), (113, 353, 354, 114), (114, 354, 355, 115), (115, 355, 356, 116), (116, 356, 357, 117), (117, 357, 358, 118), (119, 359, 167, 96), (118, 358, 359, 119), (142, 360, 361, 143), (143, 361, 362, 120), (141, 363, 360, 142), (140, 364, 363, 141), (139, 365, 364, 140), (138, 366, 365, 139), (137, 367, 366, 138), (136, 368, 367, 137), (135, 369, 368, 136), (134, 370, 369, 135), (133, 371, 370, 134), (132, 372, 371, 133), (131, 373, 372, 132), (130, 374, 373, 131), (129, 375, 374, 130), (128, 376, 375, 129), (127, 377, 376, 128), (126, 378, 377, 127), (125, 379, 378, 126), (124, 380, 379, 125), (123, 381, 380, 124), (122, 382, 381, 123), (121, 383, 382, 122), (120, 362, 383, 121), (48, 215, 192, 49), (49, 192, 193, 52), (52, 193, 194, 54), (54, 194, 195, 56), (56, 195, 196, 58), (58, 196, 197, 60), (60, 197, 198, 62), (62, 198, 199, 64), (64, 199, 200, 66), (66, 200, 201, 68), (68, 201, 202, 70), (70, 202, 203, 72), (72, 203, 204, 74), (74, 204, 205, 76), (76, 205, 206, 78), (78, 206, 207, 80), (80, 207, 208, 82), (82, 208, 209, 84), (84, 209, 210, 86), (86, 210, 211, 88), (88, 211, 212, 90), (90, 212, 213, 92), (94, 214, 215, 48), (92, 213, 214, 94), (215, 216, 217, 192), (192, 217, 218, 193), (193, 218, 219, 194), (194, 219, 220, 195), (195, 220, 221, 196), (196, 221, 222, 197), (197, 222, 223, 198), (198, 223, 224, 199), (199, 224, 225, 200), (200, 225, 226, 201), (201, 226, 227, 202), (202, 227, 228, 203), (203, 228, 229, 204), (204, 229, 230, 205), (205, 230, 231, 206), (206, 231, 232, 207), (207, 232, 233, 208), (208, 233, 234, 209), (209, 234, 235, 210), (210, 235, 236, 211), (211, 236, 237, 212), (212, 237, 238, 213), (214, 239, 216, 215), (213, 238, 239, 214), (216, 240, 241, 217), (217, 241, 242, 218), (218, 242, 243, 219), (219, 243, 244, 220), (220, 244, 245, 221), (221, 245, 246, 222), (222, 246, 247, 223), (223, 247, 248, 224), (224, 248, 249, 225), (225, 249, 250, 226), (226, 250, 251, 227), (227, 251, 252, 228), (228, 252, 253, 229), (229, 253, 254, 230), (230, 254, 255, 231), (231, 255, 256, 232), (232, 256, 257, 233), (233, 257, 258, 234), (234, 258, 259, 235), (235, 259, 260, 236), (236, 260, 261, 237), (237, 261, 262, 238), (239, 263, 240, 216), (238, 262, 263, 239), (386, 264, 265, 288), (288, 265, 266, 289), (289, 266, 267, 290), (290, 267, 268, 291), (291, 268, 269, 292), (292, 269, 270, 293), (293, 270, 271, 294), (294, 271, 272, 295), (295, 272, 273, 296), (296, 273, 274, 297), (297, 274, 275, 298), (298, 275, 276, 299), (299, 276, 277, 300), (300, 277, 278, 301), (301, 278, 279, 302), (302, 279, 280, 303), (303, 280, 281, 304), (304, 281, 282, 305), (305, 282, 283, 306), (306, 283, 284, 307), (307, 284, 285, 308), (308, 285, 286, 309), (310, 287, 264, 386), (309, 286, 287, 310), (262, 384, 385, 263), (263, 385, 311, 240), (261, 387, 384, 262), (260, 388, 387, 261), (259, 389, 388, 260), (258, 390, 389, 259), (257, 391, 390, 258), (256, 392, 391, 257), (255, 393, 392, 256), (254, 394, 393, 255), (253, 395, 394, 254), (252, 396, 395, 253), (251, 397, 396, 252), (250, 398, 397, 251), (249, 399, 398, 250), (248, 400, 399, 249), (247, 401, 400, 248), (246, 402, 401, 247), (245, 403, 402, 246), (244, 404, 403, 245), (243, 405, 404, 244), (242, 406, 405, 243), (241, 407, 406, 242), (240, 311, 407, 241), (190, 408, 409, 191), (191, 409, 312, 168), (189, 411, 408, 190), (188, 412, 411, 189), (187, 413, 412, 188), (186, 414, 413, 187), (185, 415, 414, 186), (184, 416, 415, 185), (183, 417, 416, 184), (182, 418, 417, 183), (181, 419, 418, 182), (180, 420, 419, 181), (179, 421, 420, 180), (178, 422, 421, 179), (177, 423, 422, 178), (176, 424, 423, 177), (175, 425, 424, 176), (174, 426, 425, 175), (173, 427, 426, 174), (172, 428, 427, 173), (171, 429, 428, 172), (170, 430, 429, 171), (169, 431, 430, 170), (168, 312, 431, 169)])
me_cylinder.polygons.foreach_set('use_smooth', [True] * 266)
_uv = me_cylinder.uv_layers.new(name='UVMap')
_uv.uv.foreach_set('vector', [0.6784, 0.8917, 0.6784, 0.9029, 0.6258, 0.9029, 0.6258, 0.8917, 0.6258, 0.8917, 0.6258, 0.9029, 0.5732, 0.9029, 0.5732, 0.8917, 0.5732, 0.8917, 0.5732, 0.9029, 0.5206, 0.9029, 0.5206, 0.8917, 0.5206, 0.8917, 0.5206, 0.9029, 0.468, 0.9029, 0.468, 0.8917, 0.468, 0.8917, 0.468, 0.9029, 0.4154, 0.9029, 0.4154, 0.8917, 0.4154, 0.8917, 0.4154, 0.9029, 0.3628, 0.9029, 0.3628, 0.8917, 0.3628, 0.8917, 0.3628, 0.9029, 0.3102, 0.9029, 0.3102, 0.8917, 0.3102, 0.8917, 0.3102, 0.9029, 0.2576, 0.9029, 0.2576, 0.8917, 0.2576, 0.8917, 0.2576, 0.9029, 0.2049, 0.9029, 0.2049, 0.8917, 0.2049, 0.8917, 0.2049, 0.9029, 0.1523, 0.9029, 0.1523, 0.8917, 0.1523, 0.8917, 0.1523, 0.9029, 0.09973, 0.9029, 0.09973, 0.8917, 0.09973, 0.8917, 0.09973, 0.9029, 0.04713, 0.9029, 0.04713, 0.8917, 0.6792, 0.8907, 0.6792, 0.9019, 0.6265, 0.9019, 0.6265, 0.8907, 0.6265, 0.8907, 0.6265, 0.9019, 0.5738, 0.9019, 0.5738, 0.8907, 0.5738, 0.8907, 0.5738, 0.9019, 0.5212, 0.9019, 0.5212, 0.8907, 0.5212, 0.8907, 0.5212, 0.9019, 0.4685, 0.9019, 0.4685, 0.8907, 0.4685, 0.8907, 0.4685, 0.9019, 0.4158, 0.9019, 0.4158, 0.8907, 0.4158, 0.8907, 0.4158, 0.9019, 0.3632, 0.9019, 0.3632, 0.8907, 0.3632, 0.8907, 0.3632, 0.9019, 0.3105, 0.9019, 0.3105, 0.8907, 0.3105, 0.8907, 0.3105, 0.9019, 0.2579, 0.9019, 0.2579, 0.8907, 0.2579, 0.8907, 0.2579, 0.9019, 0.2052, 0.9019, 0.2052, 0.8907, 0.2052, 0.8907, 0.2052, 0.9019, 0.1525, 0.9019, 0.1525, 0.8907, 0.9005, 0.533, 0.8687, 0.5371, 0.837, 0.533, 0.8074, 0.5207, 0.7819, 0.5012, 0.7625, 0.4758, 0.7502, 0.4462, 0.746, 0.4144, 0.7502, 0.3827, 0.7625, 0.3531, 0.7819, 0.3277, 0.8074, 0.3082, 0.837, 0.2959, 0.8687, 0.2917, 0.9005, 0.2959, 0.9301, 0.3082, 0.9555, 0.3277, 0.975, 0.3531, 0.9872, 0.3827, 0.9914, 0.4144, 0.9872, 0.4462, 0.975, 0.4758, 0.9555, 0.5012, 0.9301, 0.5207, 0.09987, 0.8907, 0.09987, 0.9019, 0.04721, 0.9019, 0.04721, 0.8907, 0.1525, 0.8907, 0.1525, 0.9019, 0.09987, 0.9019, 0.09987, 0.8907, 0.8644, 0.2032, 0.8827, 0.2008, 0.8997, 0.1938, 0.9143, 0.1826, 0.9255, 0.1679, 0.9326, 0.1509, 0.935, 0.1326, 0.9326, 0.1143, 0.9255, 0.09732, 0.9143, 0.08269, 0.8997, 0.07147, 0.8827, 0.06441, 0.8644, 0.06201, 0.8461, 0.06441, 0.8291, 0.07147, 0.8144, 0.08269, 0.8032, 0.09732, 0.7962, 0.1143, 0.7938, 0.1326, 0.7962, 0.1509, 0.8032, 0.1679, 0.8144, 0.1826, 0.8291, 0.1938, 0.8461, 0.2008, 0.1525, 0.2663, 0.1525, 0.7368, 0.09987, 0.7368, 0.09987, 0.2663, 0.09987, 0.2663, 0.09987, 0.7368, 0.04721, 0.7368, 0.04721, 0.2663, 0.2052, 0.2663, 0.2052, 0.7368, 0.1525, 0.7368, 0.1525, 0.2663, 0.2579, 0.2663, 0.2579, 0.7368, 0.2052, 0.7368, 0.2052, 0.2663, 0.3105, 0.2663, 0.3105, 0.7368, 0.2579, 0.7368, 0.2579, 0.2663, 0.3632, 0.2663, 0.3632, 0.7368, 0.3105, 0.7368, 0.3105, 0.2663, 0.4158, 0.2663, 0.4158, 0.7368, 0.3632, 0.7368, 0.3632, 0.2663, 0.4685, 0.2663, 0.4685, 0.7368, 0.4158, 0.7368, 0.4158, 0.2663, 0.5212, 0.2663, 0.5212, 0.7368, 0.4685, 0.7368, 0.4685, 0.2663, 0.5738, 0.2663, 0.5738, 0.7368, 0.5212, 0.7368, 0.5212, 0.2663, 0.6265, 0.2663, 0.6265, 0.7368, 0.5738, 0.7368, 0.5738, 0.2663, 0.6792, 0.2663, 0.6792, 0.7368, 0.6265, 0.7368, 0.6265, 0.2663, 0.09973, 0.2673, 0.09973, 0.7378, 0.04713, 0.7378, 0.04713, 0.2673, 0.1523, 0.2673, 0.1523, 0.7378, 0.09973, 0.7378, 0.09973, 0.2673, 0.2049, 0.2673, 0.2049, 0.7378, 0.1523, 0.7378, 0.1523, 0.2673, 0.2576, 0.2673, 0.2576, 0.7378, 0.2049, 0.7378, 0.2049, 0.2673, 0.3102, 0.2673, 0.3102, 0.7378, 0.2576, 0.7378, 0.2576, 0.2673, 0.3628, 0.2673, 0.3628, 0.7378, 0.3102, 0.7378, 0.3102, 0.2673, 0.4154, 0.2673, 0.4154, 0.7378, 0.3628, 0.7378, 0.3628, 0.2673, 0.468, 0.2673, 0.468, 0.7378, 0.4154, 0.7378, 0.4154, 0.2673, 0.5206, 0.2673, 0.5206, 0.7378, 0.468, 0.7378, 0.468, 0.2673, 0.5732, 0.2673, 0.5732, 0.7378, 0.5206, 0.7378, 0.5206, 0.2673, 0.6258, 0.2673, 0.6258, 0.7378, 0.5732, 0.7378, 0.5732, 0.2673, 0.6784, 0.2673, 0.6784, 0.7378, 0.6258, 0.7378, 0.6258, 0.2673, 0.1525, 0.7574, 0.1525, 0.7781, 0.09987, 0.7781, 0.09987, 0.7574, 0.09987, 0.7574, 0.09987, 0.7781, 0.04721, 0.7781, 0.04721, 0.7574, 0.2052, 0.7574, 0.2052, 0.7781, 0.1525, 0.7781, 0.1525, 0.7574, 0.2579, 0.7574, 0.2579, 0.7781, 0.2052, 0.7781, 0.2052, 0.7574, 0.3105, 0.7574, 0.3105, 0.7781, 0.2579, 0.7781, 0.2579, 0.7574, 0.3632, 0.7574, 0.3632, 0.7781, 0.3105, 0.7781, 0.3105, 0.7574, 0.4158, 0.7574, 0.4158, 0.7781, 0.3632, 0.7781, 0.3632, 0.7574, 0.4685, 0.7574, 0.4685, 0.7781, 0.4158, 0.7781, 0.4158, 0.7574, 0.5212, 0.7574, 0.5212, 0.7781, 0.4685, 0.7781, 0.4685, 0.7574, 0.5738, 0.7574, 0.5738, 0.7781, 0.5212, 0.7781, 0.5212, 0.7574, 0.6265, 0.7574, 0.6265, 0.7781, 0.5738, 0.7781, 0.5738, 0.7574, 0.6792, 0.7574, 0.6792, 0.7781, 0.6265, 0.7781, 0.6265, 0.7574, 0.09973, 0.7584, 0.09973, 0.779, 0.04713, 0.779, 0.04713, 0.7584, 0.1523, 0.7584, 0.1523, 0.779, 0.09973, 0.779, 0.09973, 0.7584, 0.2049, 0.7584, 0.2049, 0.779, 0.1523, 0.779, 0.1523, 0.7584, 0.2576, 0.7584, 0.2576, 0.779, 0.2049, 0.779, 0.2049, 0.7584, 0.3102, 0.7584, 0.3102, 0.779, 0.2576, 0.779, 0.2576, 0.7584, 0.3628, 0.7584, 0.3628, 0.779, 0.3102, 0.779, 0.3102, 0.7584, 0.4154, 0.7584, 0.4154, 0.779, 0.3628, 0.779, 0.3628, 0.7584, 0.468, 0.7584, 0.468, 0.779, 0.4154, 0.779, 0.4154, 0.7584, 0.5206, 0.7584, 0.5206, 0.779, 0.468, 0.779, 0.468, 0.7584, 0.5732, 0.7584, 0.5732, 0.779, 0.5206, 0.779, 0.5206, 0.7584, 0.6258, 0.7584, 0.6258, 0.779, 0.5732, 0.779, 0.5732, 0.7584, 0.6784, 0.7584, 0.6784, 0.779, 0.6258, 0.779, 0.6258, 0.7584, 0.6784, 0.7378, 0.6784, 0.7584, 0.6258, 0.7584, 0.6258, 0.7378, 0.6258, 0.7378, 0.6258, 0.7584, 0.5732, 0.7584, 0.5732, 0.7378, 0.5732, 0.7378, 0.5732, 0.7584, 0.5206, 0.7584, 0.5206, 0.7378, 0.5206, 0.7378, 0.5206, 0.7584, 0.468, 0.7584, 0.468, 0.7378, 0.468, 0.7378, 0.468, 0.7584, 0.4154, 0.7584, 0.4154, 0.7378, 0.4154, 0.7378, 0.4154, 0.7584, 0.3628, 0.7584, 0.3628, 0.7378, 0.3628, 0.7378, 0.3628, 0.7584, 0.3102, 0.7584, 0.3102, 0.7378, 0.3102, 0.7378, 0.3102, 0.7584, 0.2576, 0.7584, 0.2576, 0.7378, 0.2576, 0.7378, 0.2576, 0.7584, 0.2049, 0.7584, 0.2049, 0.7378, 0.2049, 0.7378, 0.2049, 0.7584, 0.1523, 0.7584, 0.1523, 0.7378, 0.1523, 0.7378, 0.1523, 0.7584, 0.09973, 0.7584, 0.09973, 0.7378, 0.09973, 0.7378, 0.09973, 0.7584, 0.04713, 0.7584, 0.04713, 0.7378, 0.6792, 0.7368, 0.6792, 0.7574, 0.6265, 0.7574, 0.6265, 0.7368, 0.6265, 0.7368, 0.6265, 0.7574, 0.5738, 0.7574, 0.5738, 0.7368, 0.5738, 0.7368, 0.5738, 0.7574, 0.5212, 0.7574, 0.5212, 0.7368, 0.5212, 0.7368, 0.5212, 0.7574, 0.4685, 0.7574, 0.4685, 0.7368, 0.4685, 0.7368, 0.4685, 0.7574, 0.4158, 0.7574, 0.4158, 0.7368, 0.4158, 0.7368, 0.4158, 0.7574, 0.3632, 0.7574, 0.3632, 0.7368, 0.3632, 0.7368, 0.3632, 0.7574, 0.3105, 0.7574, 0.3105, 0.7368, 0.3105, 0.7368, 0.3105, 0.7574, 0.2579, 0.7574, 0.2579, 0.7368, 0.2579, 0.7368, 0.2579, 0.7574, 0.2052, 0.7574, 0.2052, 0.7368, 0.2052, 0.7368, 0.2052, 0.7574, 0.1525, 0.7574, 0.1525, 0.7368, 0.09987, 0.7368, 0.09987, 0.7574, 0.04721, 0.7574, 0.04721, 0.7368, 0.1525, 0.7368, 0.1525, 0.7574, 0.09987, 0.7574, 0.09987, 0.7368, 0.1525, 0.7781, 0.1525, 0.8795, 0.09987, 0.8795, 0.09987, 0.7781, 0.09987, 0.7781, 0.09987, 0.8795, 0.04721, 0.8795, 0.04721, 0.7781, 0.2052, 0.7781, 0.2052, 0.8795, 0.1525, 0.8795, 0.1525, 0.7781, 0.2579, 0.7781, 0.2579, 0.8795, 0.2052, 0.8795, 0.2052, 0.7781, 0.3105, 0.7781, 0.3105, 0.8795, 0.2579, 0.8795, 0.2579, 0.7781, 0.3632, 0.7781, 0.3632, 0.8795, 0.3105, 0.8795, 0.3105, 0.7781, 0.4158, 0.7781, 0.4158, 0.8795, 0.3632, 0.8795, 0.3632, 0.7781, 0.4685, 0.7781, 0.4685, 0.8795, 0.4158, 0.8795, 0.4158, 0.7781, 0.5212, 0.7781, 0.5212, 0.8795, 0.4685, 0.8795, 0.4685, 0.7781, 0.5738, 0.7781, 0.5738, 0.8795, 0.5212, 0.8795, 0.5212, 0.7781, 0.6265, 0.7781, 0.6265, 0.8795, 0.5738, 0.8795, 0.5738, 0.7781, 0.6792, 0.7781, 0.6792, 0.8795, 0.6265, 0.8795, 0.6265, 0.7781, 0.09973, 0.779, 0.09973, 0.8805, 0.04713, 0.8805, 0.04713, 0.779, 0.1523, 0.779, 0.1523, 0.8805, 0.09973, 0.8805, 0.09973, 0.779, 0.2049, 0.779, 0.2049, 0.8805, 0.1523, 0.8805, 0.1523, 0.779, 0.2576, 0.779, 0.2576, 0.8805, 0.2049, 0.8805, 0.2049, 0.779, 0.3102, 0.779, 0.3102, 0.8805, 0.2576, 0.8805, 0.2576, 0.779, 0.3628, 0.779, 0.3628, 0.8805, 0.3102, 0.8805, 0.3102, 0.779, 0.4154, 0.779, 0.4154, 0.8805, 0.3628, 0.8805, 0.3628, 0.779, 0.468, 0.779, 0.468, 0.8805, 0.4154, 0.8805, 0.4154, 0.779, 0.5206, 0.779, 0.5206, 0.8805, 0.468, 0.8805, 0.468, 0.779, 0.5732, 0.779, 0.5732, 0.8805, 0.5206, 0.8805, 0.5206, 0.779, 0.6258, 0.779, 0.6258, 0.8805, 0.5732, 0.8805, 0.5732, 0.779, 0.6784, 0.779, 0.6784, 0.8805, 0.6258, 0.8805, 0.6258, 0.779, 0.6784, 0.05478, 0.6784, 0.09565, 0.6258, 0.09565, 0.6258, 0.05478, 0.6258, 0.05478, 0.6258, 0.09565, 0.5732, 0.09565, 0.5732, 0.05478, 0.5732, 0.05478, 0.5732, 0.09565, 0.5206, 0.09565, 0.5206, 0.05478, 0.5206, 0.05478, 0.5206, 0.09565, 0.468, 0.09565, 0.468, 0.05478, 0.468, 0.05478, 0.468, 0.09565, 0.4154, 0.09565, 0.4154, 0.05478, 0.4154, 0.05478, 0.4154, 0.09565, 0.3628, 0.09565, 0.3628, 0.05478, 0.3628, 0.05478, 0.3628, 0.09565, 0.3102, 0.09565, 0.3102, 0.05478, 0.3102, 0.05478, 0.3102, 0.09565, 0.2576, 0.09565, 0.2576, 0.05478, 0.2576, 0.05478, 0.2576, 0.09565, 0.2049, 0.09565, 0.2049, 0.05478, 0.2049, 0.05478, 0.2049, 0.09565, 0.1523, 0.09565, 0.1523, 0.05478, 0.1523, 0.05478, 0.1523, 0.09565, 0.09973, 0.09565, 0.09973, 0.05478, 0.09973, 0.05478, 0.09973, 0.09565, 0.04713, 0.09565, 0.04713, 0.05478, 0.6792, 0.05379, 0.6792, 0.09467, 0.6265, 0.09467, 0.6265, 0.05379, 0.6265, 0.05379, 0.6265, 0.09467, 0.5738, 0.09467, 0.5738, 0.05379, 0.5738, 0.05379, 0.5738, 0.09467, 0.5212, 0.09467, 0.5212, 0.05379, 0.5212, 0.05379, 0.5212, 0.09467, 0.4685, 0.09467, 0.4685, 0.05379, 0.4685, 0.05379, 0.4685, 0.09467, 0.4158, 0.09467, 0.4158, 0.05379, 0.4158, 0.05379, 0.4158, 0.09467, 0.3632, 0.09467, 0.3632, 0.05379, 0.3632, 0.05379, 0.3632, 0.09467, 0.3105, 0.09467, 0.3105, 0.05379, 0.3105, 0.05379, 0.3105, 0.09467, 0.2579, 0.09467, 0.2579, 0.05379, 0.2579, 0.05379, 0.2579, 0.09467, 0.2052, 0.09467, 0.2052, 0.05379, 0.2052, 0.05379, 0.2052, 0.09467, 0.1525, 0.09467, 0.1525, 0.05379, 0.09987, 0.05379, 0.09987, 0.09467, 0.04721, 0.09467, 0.04721, 0.05379, 0.1525, 0.05379, 0.1525, 0.09467, 0.09987, 0.09467, 0.09987, 0.05379, 0.6784, 0.09565, 0.6784, 0.1406, 0.6258, 0.1406, 0.6258, 0.09565, 0.6258, 0.09565, 0.6258, 0.1406, 0.5732, 0.1406, 0.5732, 0.09565, 0.5732, 0.09565, 0.5732, 0.1406, 0.5206, 0.1406, 0.5206, 0.09565, 0.5206, 0.09565, 0.5206, 0.1406, 0.468, 0.1406, 0.468, 0.09565, 0.468, 0.09565, 0.468, 0.1406, 0.4154, 0.1406, 0.4154, 0.09565, 0.4154, 0.09565, 0.4154, 0.1406, 0.3628, 0.1406, 0.3628, 0.09565, 0.3628, 0.09565, 0.3628, 0.1406, 0.3102, 0.1406, 0.3102, 0.09565, 0.3102, 0.09565, 0.3102, 0.1406, 0.2576, 0.1406, 0.2576, 0.09565, 0.2576, 0.09565, 0.2576, 0.1406, 0.2049, 0.1406, 0.2049, 0.09565, 0.2049, 0.09565, 0.2049, 0.1406, 0.1523, 0.1406, 0.1523, 0.09565, 0.1523, 0.09565, 0.1523, 0.1406, 0.09973, 0.1406, 0.09973, 0.09565, 0.09973, 0.09565, 0.09973, 0.1406, 0.04713, 0.1406, 0.04713, 0.09565, 0.6792, 0.09467, 0.6792, 0.1396, 0.6265, 0.1396, 0.6265, 0.09467, 0.6265, 0.09467, 0.6265, 0.1396, 0.5738, 0.1396, 0.5738, 0.09467, 0.5738, 0.09467, 0.5738, 0.1396, 0.5212, 0.1396, 0.5212, 0.09467, 0.5212, 0.09467, 0.5212, 0.1396, 0.4685, 0.1396, 0.4685, 0.09467, 0.4685, 0.09467, 0.4685, 0.1396, 0.4158, 0.1396, 0.4158, 0.09467, 0.4158, 0.09467, 0.4158, 0.1396, 0.3632, 0.1396, 0.3632, 0.09467, 0.3632, 0.09467, 0.3632, 0.1396, 0.3105, 0.1396, 0.3105, 0.09467, 0.3105, 0.09467, 0.3105, 0.1396, 0.2579, 0.1396, 0.2579, 0.09467, 0.2579, 0.09467, 0.2579, 0.1396, 0.2052, 0.1396, 0.2052, 0.09467, 0.2052, 0.09467, 0.2052, 0.1396, 0.1525, 0.1396, 0.1525, 0.09467, 0.09987, 0.09467, 0.09987, 0.1396, 0.04721, 0.1396, 0.04721, 0.09467, 0.1525, 0.09467, 0.1525, 0.1396, 0.09987, 0.1396, 0.09987, 0.09467, 0.6784, 0.1406, 0.6784, 0.2212, 0.6258, 0.2212, 0.6258, 0.1406, 0.6258, 0.1406, 0.6258, 0.2212, 0.5732, 0.2212, 0.5732, 0.1406, 0.5732, 0.1406, 0.5732, 0.2212, 0.5206, 0.2212, 0.5206, 0.1406, 0.5206, 0.1406, 0.5206, 0.2212, 0.468, 0.2212, 0.468, 0.1406, 0.468, 0.1406, 0.468, 0.2212, 0.4154, 0.2212, 0.4154, 0.1406, 0.4154, 0.1406, 0.4154, 0.2212, 0.3628, 0.2212, 0.3628, 0.1406, 0.3628, 0.1406, 0.3628, 0.2212, 0.3102, 0.2212, 0.3102, 0.1406, 0.3102, 0.1406, 0.3102, 0.2212, 0.2576, 0.2212, 0.2576, 0.1406, 0.2576, 0.1406, 0.2576, 0.2212, 0.2049, 0.2212, 0.2049, 0.1406, 0.2049, 0.1406, 0.2049, 0.2212, 0.1523, 0.2212, 0.1523, 0.1406, 0.1523, 0.1406, 0.1523, 0.2212, 0.09973, 0.2212, 0.09973, 0.1406, 0.09973, 0.1406, 0.09973, 0.2212, 0.04713, 0.2212, 0.04713, 0.1406, 0.6792, 0.1396, 0.6792, 0.2202, 0.6265, 0.2202, 0.6265, 0.1396, 0.6265, 0.1396, 0.6265, 0.2202, 0.5738, 0.2202, 0.5738, 0.1396, 0.5738, 0.1396, 0.5738, 0.2202, 0.5212, 0.2202, 0.5212, 0.1396, 0.5212, 0.1396, 0.5212, 0.2202, 0.4685, 0.2202, 0.4685, 0.1396, 0.4685, 0.1396, 0.4685, 0.2202, 0.4158, 0.2202, 0.4158, 0.1396, 0.4158, 0.1396, 0.4158, 0.2202, 0.3632, 0.2202, 0.3632, 0.1396, 0.3632, 0.1396, 0.3632, 0.2202, 0.3105, 0.2202, 0.3105, 0.1396, 0.3105, 0.1396, 0.3105, 0.2202, 0.2579, 0.2202, 0.2579, 0.1396, 0.2579, 0.1396, 0.2579, 0.2202, 0.2052, 0.2202, 0.2052, 0.1396, 0.2052, 0.1396, 0.2052, 0.2202, 0.1525, 0.2202, 0.1525, 0.1396, 0.09987, 0.1396, 0.09987, 0.2202, 0.04721, 0.2202, 0.04721, 0.1396, 0.1525, 0.1396, 0.1525, 0.2202, 0.09987, 0.2202, 0.09987, 0.1396, 0.6784, 0.2442, 0.6784, 0.2673, 0.6258, 0.2673, 0.6258, 0.2442, 0.6258, 0.2442, 0.6258, 0.2673, 0.5732, 0.2673, 0.5732, 0.2442, 0.5732, 0.2442, 0.5732, 0.2673, 0.5206, 0.2673, 0.5206, 0.2442, 0.5206, 0.2442, 0.5206, 0.2673, 0.468, 0.2673, 0.468, 0.2442, 0.468, 0.2442, 0.468, 0.2673, 0.4154, 0.2673, 0.4154, 0.2442, 0.4154, 0.2442, 0.4154, 0.2673, 0.3628, 0.2673, 0.3628, 0.2442, 0.3628, 0.2442, 0.3628, 0.2673, 0.3102, 0.2673, 0.3102, 0.2442, 0.3102, 0.2442, 0.3102, 0.2673, 0.2576, 0.2673, 0.2576, 0.2442, 0.2576, 0.2442, 0.2576, 0.2673, 0.2049, 0.2673, 0.2049, 0.2442, 0.2049, 0.2442, 0.2049, 0.2673, 0.1523, 0.2673, 0.1523, 0.2442, 0.1523, 0.2442, 0.1523, 0.2673, 0.09973, 0.2673, 0.09973, 0.2442, 0.09973, 0.2442, 0.09973, 0.2673, 0.04713, 0.2673, 0.04713, 0.2442, 0.6792, 0.2432, 0.6792, 0.2663, 0.6265, 0.2663, 0.6265, 0.2432, 0.6265, 0.2432, 0.6265, 0.2663, 0.5738, 0.2663, 0.5738, 0.2432, 0.5738, 0.2432, 0.5738, 0.2663, 0.5212, 0.2663, 0.5212, 0.2432, 0.5212, 0.2432, 0.5212, 0.2663, 0.4685, 0.2663, 0.4685, 0.2432, 0.4685, 0.2432, 0.4685, 0.2663, 0.4158, 0.2663, 0.4158, 0.2432, 0.4158, 0.2432, 0.4158, 0.2663, 0.3632, 0.2663, 0.3632, 0.2432, 0.3632, 0.2432, 0.3632, 0.2663, 0.3105, 0.2663, 0.3105, 0.2432, 0.3105, 0.2432, 0.3105, 0.2663, 0.2579, 0.2663, 0.2579, 0.2432, 0.2579, 0.2432, 0.2579, 0.2663, 0.2052, 0.2663, 0.2052, 0.2432, 0.2052, 0.2432, 0.2052, 0.2663, 0.1525, 0.2663, 0.1525, 0.2432, 0.09987, 0.2432, 0.09987, 0.2663, 0.04721, 0.2663, 0.04721, 0.2432, 0.1525, 0.2432, 0.1525, 0.2663, 0.09987, 0.2663, 0.09987, 0.2432, 0.1525, 0.2202, 0.1525, 0.2432, 0.09987, 0.2432, 0.09987, 0.2202, 0.09987, 0.2202, 0.09987, 0.2432, 0.04721, 0.2432, 0.04721, 0.2202, 0.2052, 0.2202, 0.2052, 0.2432, 0.1525, 0.2432, 0.1525, 0.2202, 0.2579, 0.2202, 0.2579, 0.2432, 0.2052, 0.2432, 0.2052, 0.2202, 0.3105, 0.2202, 0.3105, 0.2432, 0.2579, 0.2432, 0.2579, 0.2202, 0.3632, 0.2202, 0.3632, 0.2432, 0.3105, 0.2432, 0.3105, 0.2202, 0.4158, 0.2202, 0.4158, 0.2432, 0.3632, 0.2432, 0.3632, 0.2202, 0.4685, 0.2202, 0.4685, 0.2432, 0.4158, 0.2432, 0.4158, 0.2202, 0.5212, 0.2202, 0.5212, 0.2432, 0.4685, 0.2432, 0.4685, 0.2202, 0.5738, 0.2202, 0.5738, 0.2432, 0.5212, 0.2432, 0.5212, 0.2202, 0.6265, 0.2202, 0.6265, 0.2432, 0.5738, 0.2432, 0.5738, 0.2202, 0.6792, 0.2202, 0.6792, 0.2432, 0.6265, 0.2432, 0.6265, 0.2202, 0.09973, 0.2212, 0.09973, 0.2442, 0.04713, 0.2442, 0.04713, 0.2212, 0.1523, 0.2212, 0.1523, 0.2442, 0.09973, 0.2442, 0.09973, 0.2212, 0.2049, 0.2212, 0.2049, 0.2442, 0.1523, 0.2442, 0.1523, 0.2212, 0.2576, 0.2212, 0.2576, 0.2442, 0.2049, 0.2442, 0.2049, 0.2212, 0.3102, 0.2212, 0.3102, 0.2442, 0.2576, 0.2442, 0.2576, 0.2212, 0.3628, 0.2212, 0.3628, 0.2442, 0.3102, 0.2442, 0.3102, 0.2212, 0.4154, 0.2212, 0.4154, 0.2442, 0.3628, 0.2442, 0.3628, 0.2212, 0.468, 0.2212, 0.468, 0.2442, 0.4154, 0.2442, 0.4154, 0.2212, 0.5206, 0.2212, 0.5206, 0.2442, 0.468, 0.2442, 0.468, 0.2212, 0.5732, 0.2212, 0.5732, 0.2442, 0.5206, 0.2442, 0.5206, 0.2212, 0.6258, 0.2212, 0.6258, 0.2442, 0.5732, 0.2442, 0.5732, 0.2212, 0.6784, 0.2212, 0.6784, 0.2442, 0.6258, 0.2442, 0.6258, 0.2212, 0.1525, 0.8795, 0.1525, 0.8907, 0.09987, 0.8907, 0.09987, 0.8795, 0.09987, 0.8795, 0.09987, 0.8907, 0.04721, 0.8907, 0.04721, 0.8795, 0.2052, 0.8795, 0.2052, 0.8907, 0.1525, 0.8907, 0.1525, 0.8795, 0.2579, 0.8795, 0.2579, 0.8907, 0.2052, 0.8907, 0.2052, 0.8795, 0.3105, 0.8795, 0.3105, 0.8907, 0.2579, 0.8907, 0.2579, 0.8795, 0.3632, 0.8795, 0.3632, 0.8907, 0.3105, 0.8907, 0.3105, 0.8795, 0.4158, 0.8795, 0.4158, 0.8907, 0.3632, 0.8907, 0.3632, 0.8795, 0.4685, 0.8795, 0.4685, 0.8907, 0.4158, 0.8907, 0.4158, 0.8795, 0.5212, 0.8795, 0.5212, 0.8907, 0.4685, 0.8907, 0.4685, 0.8795, 0.5738, 0.8795, 0.5738, 0.8907, 0.5212, 0.8907, 0.5212, 0.8795, 0.6265, 0.8795, 0.6265, 0.8907, 0.5738, 0.8907, 0.5738, 0.8795, 0.6792, 0.8795, 0.6792, 0.8907, 0.6265, 0.8907, 0.6265, 0.8795, 0.09973, 0.8805, 0.09973, 0.8917, 0.04713, 0.8917, 0.04713, 0.8805, 0.1523, 0.8805, 0.1523, 0.8917, 0.09973, 0.8917, 0.09973, 0.8805, 0.2049, 0.8805, 0.2049, 0.8917, 0.1523, 0.8917, 0.1523, 0.8805, 0.2576, 0.8805, 0.2576, 0.8917, 0.2049, 0.8917, 0.2049, 0.8805, 0.3102, 0.8805, 0.3102, 0.8917, 0.2576, 0.8917, 0.2576, 0.8805, 0.3628, 0.8805, 0.3628, 0.8917, 0.3102, 0.8917, 0.3102, 0.8805, 0.4154, 0.8805, 0.4154, 0.8917, 0.3628, 0.8917, 0.3628, 0.8805, 0.468, 0.8805, 0.468, 0.8917, 0.4154, 0.8917, 0.4154, 0.8805, 0.5206, 0.8805, 0.5206, 0.8917, 0.468, 0.8917, 0.468, 0.8805, 0.5732, 0.8805, 0.5732, 0.8917, 0.5206, 0.8917, 0.5206, 0.8805, 0.6258, 0.8805, 0.6258, 0.8917, 0.5732, 0.8917, 0.5732, 0.8805, 0.6784, 0.8805, 0.6784, 0.8917, 0.6258, 0.8917, 0.6258, 0.8805])
me_cylinder.materials.append(mat_barrel_toxic)
me_cylinder.use_remesh_preserve_volume = False
me_cylinder.use_remesh_preserve_attributes = False
me_cylinder.use_mirror_vertex_groups = False
me_cylinder.update()

# ---- objects
ob_cylinder_shadowmesh = bpy.data.objects.new('Cylinder_shadowmesh', me_cylinder_001)
ob_cylinder = bpy.data.objects.new('Cylinder', me_cylinder)

# ---- transforms, parenting, visibility, modifiers, constraints
ob_cylinder_shadowmesh.location = (0.0, 0.0, 0.0)
ob_cylinder_shadowmesh.lineart.crease_threshold = 0.0
ob_cylinder.location = (0.0, 0.0, 0.0)
ob_cylinder.lineart.crease_threshold = 0.0

# ---- collection membership
col_collection_1.objects.link(ob_cylinder_shadowmesh)
col_collection_1.objects.link(ob_cylinder)

# ---- scene / render settings (as saved in the file)
scene.frame_start = 1; scene.frame_end = 2; scene.frame_set(1)
scene.render.engine = 'CYCLES'
scene.render.resolution_percentage = 50
scene.render.dither_intensity = 0.0
scene.cycles.use_denoising = False
scene.cycles.samples = 10
scene.cycles.sampling_pattern = 'TABULATED_SOBOL'
scene.cycles.light_sampling_threshold = 0.0
scene.cycles.use_adaptive_sampling = False
scene.cycles.use_light_tree = False
scene.cycles.blur_glossy = 0.0
scene.cycles.pixel_filter_type = 'GAUSSIAN'
scene.cycles.sample_clamp_indirect = 0.0
scene.view_settings.view_transform = 'Standard'
bpy.context.view_layer.update()

# ---- added for rendering (the .blend has no active camera and no usable light): camera, sun
cam_auto = bpy.data.cameras.new('AutoCamera')
cam_auto.lens = 50.0
cam_auto.sensor_width = 36.0
cam_auto.clip_end = 1000.0
ob_auto_camera = bpy.data.objects.new('AutoCamera', cam_auto)
scene.collection.objects.link(ob_auto_camera)
ob_auto_camera.location = (1.95731, -2.34877, 2.26636)
ob_auto_camera.rotation_euler = (1.09748, -7.21219e-08, 0.694738)
scene.camera = ob_auto_camera
light_auto_sun = bpy.data.lights.new('AutoSun', 'SUN')
light_auto_sun.energy = 3.0
light_auto_sun.angle = 0.0523599
ob_auto_sun = bpy.data.objects.new('AutoSun', light_auto_sun)
scene.collection.objects.link(ob_auto_sun)
ob_auto_sun.rotation_euler = (0.872665, 0.174533, 0.523599)
bpy.context.view_layer.update()
